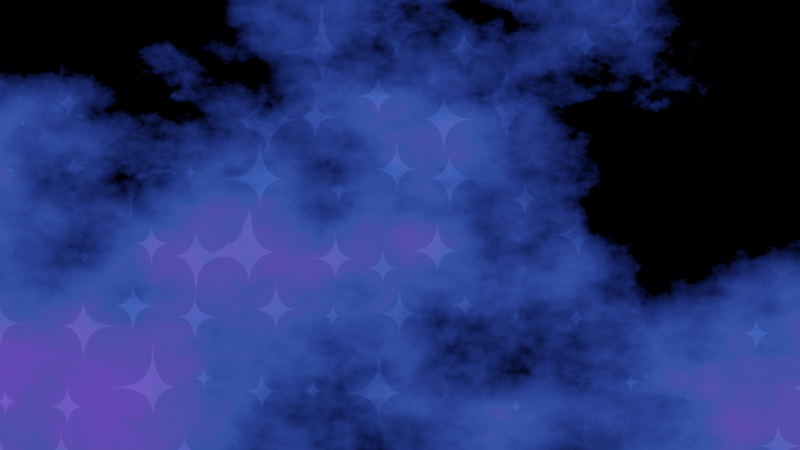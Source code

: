# Source: him_head.blend  (saved by Blender 4.2.66; exported with 4.5.12 LTS)
import bpy
from mathutils import Matrix  # noqa: F401  (used for matrix-valued properties, if any)

bpy.ops.wm.read_factory_settings(use_empty=True)
scene = bpy.context.scene
scene.name = 'Scene'

# ---- collections
col_collection = bpy.data.collections.new('Collection'); scene.collection.children.link(col_collection)
col_export = bpy.data.collections.new('Export'); scene.collection.children.link(col_export)

# ---- materials (node trees are filled in below, after node groups)
mat_galaxy = bpy.data.materials.new('Galaxy')
mat_galaxy.use_transparent_shadow = False
mat_border = bpy.data.materials.new('Border')
mat_border.use_transparent_shadow = False

# ---- material node trees
mat_galaxy.use_nodes = True; mat_galaxy.node_tree.nodes.clear()
_N = mat_galaxy.node_tree.nodes; _L = mat_galaxy.node_tree.links
n0 = _N.new('ShaderNodeOutputMaterial'); n0.name = 'Material Output'; n0.location = (2124, 280)
n1 = _N.new('ShaderNodeMix'); n1.name = 'Mix.003'; n1.location = (1666, 120)
n1.data_type = 'RGBA'
n1.blend_type = 'MULTIPLY'
n1.inputs[0].default_value = 0.292
n2 = _N.new('ShaderNodeMapping'); n2.name = 'Mapping.002'; n2.location = (700, -400)
n2.inputs[1].default_value = (-0.07254, 12.3, -0.06884)
n2.inputs[2].default_value = (-0.06884, -0.07254, 0.0)
n2.inputs[3].default_value = (1.0, 0.5, 1.0)
n3 = _N.new('ShaderNodeTexVoronoi'); n3.name = 'Voronoi Texture'; n3.location = (860, -400)
n3.distance = 'MINKOWSKI'
n3.feature = 'SMOOTH_F1'
n3.inputs[2].default_value = 12.8
n3.inputs[5].default_value = 0.514
n3.inputs[6].default_value = 0.0
n3.inputs[8].default_value = 0.5239
n4 = _N.new('ShaderNodeMapping'); n4.name = 'Mapping'; n4.location = (700, 320)
n4.inputs[1].default_value = (0.0, -0.1813, -0.3442)
n4.inputs[2].default_value = (-0.3627, 0.0, 0.0)
n5 = _N.new('ShaderNodeMix'); n5.name = 'Mix.002'; n5.location = (1100, 260)
n5.data_type = 'RGBA'
n5.blend_type = 'LINEAR_LIGHT'
n5.inputs[0].default_value = 1.0
n6 = _N.new('ShaderNodeValToRGB'); n6.name = 'ColorRamp.003'; n6.location = (1040, -400)
n6.width = 249
while len(n6.color_ramp.elements) > 1: n6.color_ramp.elements.remove(n6.color_ramp.elements[-1])
n6.color_ramp.elements[0].position = 0.8777; n6.color_ramp.elements[0].color = (1.0, 1.0, 1.0, 1.0)
_e = n6.color_ramp.elements.new(0.8821); _e.color = (0.0, 0.0, 0.0, 1.0)
n7 = _N.new('ShaderNodeTexNoise'); n7.name = 'Musgrave Texture.001'; n7.location = (860, 320)
n7.width = 150
n7.normalize = False
n7.inputs[2].default_value = 1.123
n7.inputs[3].default_value = 4.0
n7.inputs[4].default_value = 0.03125
n7.inputs[6].default_value = 0.5
n8 = _N.new('ShaderNodeTexCoord'); n8.name = 'Texture Coordinate.002'; n8.location = (440, 100)
n9 = _N.new('ShaderNodeTexNoise'); n9.name = 'Noise Texture.001'; n9.location = (860, -40)
n9.inputs[2].default_value = 2.0
n9.inputs[3].default_value = 12.0
n9.inputs[4].default_value = 0.6
n10 = _N.new('ShaderNodeValToRGB'); n10.name = 'ColorRamp.004'; n10.location = (1280, 260)
n10.width = 246
while len(n10.color_ramp.elements) > 1: n10.color_ramp.elements.remove(n10.color_ramp.elements[-1])
n10.color_ramp.elements[0].position = 0.0; n10.color_ramp.elements[0].color = (0.0, 0.0, 0.0, 1.0)
_e = n10.color_ramp.elements.new(0.3186); _e.color = (0.01421, 0.03163, 0.193, 1.0)
_e = n10.color_ramp.elements.new(1.0); _e.color = (0.08424, 0.01835, 0.3142, 1.0)
n11 = _N.new('ShaderNodeMapping'); n11.name = 'Mapping.001'; n11.location = (700, -40)
n11.inputs[1].default_value = (-0.3627, 0.0, -0.3442)
n11.inputs[2].default_value = (-0.7254, 0.0, 0.0)
n11.inputs[3].default_value = (1.312, 1.0, 1.0)
n12 = _N.new('ShaderNodeBsdfPrincipled'); n12.name = 'Principled BSDF'; n12.location = (1860, 240)
n12.distribution = 'GGX'
n12.subsurface_method = 'RANDOM_WALK_SKIN'
n12.inputs[1].default_value = 1.0
n12.inputs[3].default_value = 1.45
n12.inputs[28].default_value = 3.0
_L.new(n4.outputs[0], n7.inputs[0])
_L.new(n11.outputs[0], n9.inputs[0])
_L.new(n7.outputs[0], n5.inputs[6])
_L.new(n2.outputs[0], n3.inputs[0])
_L.new(n9.outputs[0], n5.inputs[7])
_L.new(n6.outputs[0], n1.inputs[7])
_L.new(n3.outputs[0], n6.inputs[0])
_L.new(n8.outputs[5], n2.inputs[0])
_L.new(n8.outputs[5], n11.inputs[0])
_L.new(n8.outputs[5], n4.inputs[0])
_L.new(n5.outputs[2], n10.inputs[0])
_L.new(n10.outputs[0], n1.inputs[6])
_L.new(n12.outputs[0], n0.inputs[0])
_L.new(n1.outputs[2], n12.inputs[27])
_L.new(n1.outputs[2], n12.inputs[0])
n0.is_active_output = True
mat_border.use_nodes = True; mat_border.node_tree.nodes.clear()
_N = mat_border.node_tree.nodes; _L = mat_border.node_tree.links
n0 = _N.new('ShaderNodeBsdfPrincipled'); n0.name = 'Principled BSDF'; n0.location = (10, 300)
n0.distribution = 'GGX'
n0.subsurface_method = 'RANDOM_WALK_SKIN'
n0.inputs[3].default_value = 1.45
n0.inputs[28].default_value = 1.0
n1 = _N.new('ShaderNodeOutputMaterial'); n1.name = 'Material Output'; n1.location = (300, 300)
_L.new(n0.outputs[0], n1.inputs[0])
n1.is_active_output = True

# ---- world
world_world = bpy.data.worlds.new('World'); scene.world = world_world
world_world.use_nodes = True; world_world.node_tree.nodes.clear()
_N = world_world.node_tree.nodes; _L = world_world.node_tree.links
n0 = _N.new('ShaderNodeOutputWorld'); n0.name = 'World Output'; n0.location = (300, 300)
n1 = _N.new('ShaderNodeBackground'); n1.name = 'Background'; n1.location = (10, 300)
n1.inputs[0].default_value = (0.0, 0.0, 0.0, 1.0)
_L.new(n1.outputs[0], n0.inputs[0])
n0.is_active_output = True
world_world.color = (0.05088, 0.05088, 0.05088)
world_world.use_sun_shadow = False
world_world.sun_shadow_jitter_overblur = 0.0

# ---- cameras
cam_camera_001 = bpy.data.cameras.new('Camera.001')
cam_camera_001.type = 'ORTHO'

# ---- meshes
me_rhomb_001 = bpy.data.meshes.new('Rhomb.001')
me_rhomb_001.from_pydata([(-1.679, 4.624e-09, 0.1368), (-1.37, 0.1253, 0.1368), (-1.118, 0.2513, 0.1368), (-0.9144, 0.3848, 0.1368), (-0.7522, 0.5327, 0.1368), (-0.6234, 0.7018, 0.1368), (-0.5202, 0.8989, 0.1368), (-0.4347, 1.131, 0.1368), (-0.3591, 1.405, 0.1368), (-0.2857, 1.727, 0.1368), (-0.2066, 2.105, 0.1368), (-0.114, 2.545, 0.1368), (1.909e-09, 3.054, 0.1368), (0.114, 2.545, 0.1368), (0.2066, 2.105, 0.1368), (0.2857, 1.727, 0.1368), (0.3591, 1.405, 0.1368), (0.4347, 1.131, 0.1368), (0.5202, 0.8989, 0.1368), (0.6234, 0.7018, 0.1368), (0.7522, 0.5327, 0.1368), (0.9144, 0.3848, 0.1368), (1.118, 0.2513, 0.1368), (1.37, 0.1253, 0.1368), (1.679, 4.624e-09, 0.1368), (1.37, -0.1253, 0.1368), (1.118, -0.2513, 0.1368), (0.9144, -0.3848, 0.1368), (0.7522, -0.5327, 0.1368), (0.6234, -0.7018, 0.1368), (0.5202, -0.8989, 0.1368), (0.4347, -1.131, 0.1368), (0.3591, -1.405, 0.1368), (0.2857, -1.727, 0.1368), (0.2066, -2.105, 0.1368), (0.114, -2.545, 0.1368), (1.909e-09, -3.054, 0.1368), (-0.114, -2.545, 0.1368), (-0.2066, -2.105, 0.1368), (-0.2857, -1.727, 0.1368), (-0.3591, -1.405, 0.1368), (-0.4347, -1.131, 0.1368), (-0.5202, -0.8989, 0.1368), (-0.6234, -0.7018, 0.1368), (-0.7522, -0.5327, 0.1368), (-0.9144, -0.3848, 0.1368), (-1.118, -0.2513, 0.1368), (-1.37, -0.1253, 0.1368), (-1.679, 4.624e-09, -0.2868), (-1.37, 0.1253, -0.2868), (-1.118, 0.2513, -0.2868), (-0.9144, 0.3848, -0.2868), (-0.7522, 0.5327, -0.2868), (-0.6234, 0.7018, -0.2868), (-0.5202, 0.8989, -0.2868), (-0.4347, 1.131, -0.2868), (-0.3591, 1.405, -0.2868), (-0.2857, 1.727, -0.2868), (-0.2066, 2.105, -0.2868), (-0.114, 2.545, -0.2868), (1.909e-09, 3.054, -0.2868), (0.114, 2.545, -0.2868), (0.2066, 2.105, -0.2868), (0.2857, 1.727, -0.2868), (0.3591, 1.405, -0.2868), (0.4347, 1.131, -0.2868), (0.5202, 0.8989, -0.2868), (0.6234, 0.7018, -0.2868), (0.7522, 0.5327, -0.2868), (0.9144, 0.3848, -0.2868), (1.118, 0.2513, -0.2868), (1.37, 0.1253, -0.2868), (1.679, 4.624e-09, -0.2868), (1.37, -0.1253, -0.2868), (1.118, -0.2513, -0.2868), (0.9144, -0.3848, -0.2868), (0.7522, -0.5327, -0.2868), (0.6234, -0.7018, -0.2868), (0.5202, -0.8989, -0.2868), (0.4347, -1.131, -0.2868), (0.3591, -1.405, -0.2868), (0.2857, -1.727, -0.2868), (0.2066, -2.105, -0.2868), (0.114, -2.545, -0.2868), (1.909e-09, -3.054, -0.2868), (-0.114, -2.545, -0.2868), (-0.2066, -2.105, -0.2868), (-0.2857, -1.727, -0.2868), (-0.3591, -1.405, -0.2868), (-0.4347, -1.131, -0.2868), (-0.5202, -0.8989, -0.2868), (-0.6234, -0.7018, -0.2868), (-0.7522, -0.5327, -0.2868), (-0.9144, -0.3848, -0.2868), (-1.118, -0.2513, -0.2868), (-1.37, -0.1253, -0.2868), (-0.1482, 3.308, 0.1368), (8.719e-10, 3.97, 0.1368), (0.1482, 3.308, 0.1368), (0.2686, 2.736, 0.1368), (-0.2686, 2.736, 0.1368), (-0.3714, 2.245, 0.1368), (0.3714, 2.245, 0.1368), (-0.4669, 1.826, 0.1368), (0.4669, 1.826, 0.1368), (-0.5651, 1.47, 0.1368), (0.5651, 1.47, 0.1368), (-0.6762, 1.169, 0.1368), (0.6762, 1.169, 0.1368), (-0.8104, 0.9123, 0.1368), (0.8104, 0.9123, 0.1368), (-0.9779, 0.6925, 0.1368), (0.9779, 0.6925, 0.1368), (-1.189, 0.5002, 0.1368), (1.189, 0.5002, 0.1368), (-1.453, 0.3267, 0.1368), (1.453, 0.3267, 0.1368), (-1.781, 0.1629, 0.1368), (1.781, 0.1629, 0.1368), (-2.183, 2.52e-09, 0.1368), (2.183, 2.52e-09, 0.1368), (-1.781, -0.1629, 0.1368), (1.781, -0.1629, 0.1368), (-1.453, -0.3267, 0.1368), (1.453, -0.3267, 0.1368), (-1.189, -0.5002, 0.1368), (1.189, -0.5002, 0.1368), (-0.9779, -0.6925, 0.1368), (0.9779, -0.6925, 0.1368), (-0.8104, -0.9123, 0.1368), (0.8104, -0.9123, 0.1368), (-0.6762, -1.169, 0.1368), (0.6762, -1.169, 0.1368), (-0.5651, -1.47, 0.1368), (0.5651, -1.47, 0.1368), (-0.4669, -1.826, 0.1368), (0.4669, -1.826, 0.1368), (-0.3714, -2.245, 0.1368), (0.3714, -2.245, 0.1368), (-0.2686, -2.736, 0.1368), (0.2686, -2.736, 0.1368), (-0.1482, -3.308, 0.1368), (0.1482, -3.308, 0.1368), (8.719e-10, -3.97, 0.1368), (-0.1482, 3.308, -0.2868), (8.719e-10, 3.97, -0.2868), (0.1482, 3.308, -0.2868), (0.2686, 2.736, -0.2868), (-0.2686, 2.736, -0.2868), (-0.3714, 2.245, -0.2868), (0.3714, 2.245, -0.2868), (-0.4669, 1.826, -0.2868), (0.4669, 1.826, -0.2868), (-0.5651, 1.47, -0.2868), (0.5651, 1.47, -0.2868), (-0.6762, 1.169, -0.2868), (0.6762, 1.169, -0.2868), (-0.8104, 0.9123, -0.2868), (0.8104, 0.9123, -0.2868), (-0.9779, 0.6925, -0.2868), (0.9779, 0.6925, -0.2868), (-1.189, 0.5002, -0.2868), (1.189, 0.5002, -0.2868), (-1.453, 0.3267, -0.2868), (1.453, 0.3267, -0.2868), (-1.781, 0.1629, -0.2868), (1.781, 0.1629, -0.2868), (-2.183, 2.52e-09, -0.2868), (2.183, 2.52e-09, -0.2868), (-1.781, -0.1629, -0.2868), (1.781, -0.1629, -0.2868), (-1.453, -0.3267, -0.2868), (1.453, -0.3267, -0.2868), (-1.189, -0.5002, -0.2868), (1.189, -0.5002, -0.2868), (-0.9779, -0.6925, -0.2868), (0.9779, -0.6925, -0.2868), (-0.8104, -0.9123, -0.2868), (0.8104, -0.9123, -0.2868), (-0.6762, -1.169, -0.2868), (0.6762, -1.169, -0.2868), (-0.5651, -1.47, -0.2868), (0.5651, -1.47, -0.2868), (-0.4669, -1.826, -0.2868), (0.4669, -1.826, -0.2868), (-0.3714, -2.245, -0.2868), (0.3714, -2.245, -0.2868), (-0.2686, -2.736, -0.2868), (0.2686, -2.736, -0.2868), (-0.1482, -3.308, -0.2868), (0.1482, -3.308, -0.2868), (8.719e-10, -3.97, -0.2868)], [], [(11, 12, 13), (11, 13, 14), (10, 11, 14), (9, 10, 14), (9, 14, 15), (8, 9, 15), (8, 15, 16), (7, 8, 16), (7, 16, 17), (6, 7, 17), (6, 17, 18), (5, 6, 18), (5, 18, 19), (4, 5, 19), (4, 19, 20), (3, 4, 20), (3, 20, 21), (2, 3, 21), (2, 21, 22), (1, 2, 22), (1, 22, 23), (0, 1, 23), (0, 23, 24), (47, 0, 24), (47, 24, 25), (46, 47, 25), (46, 25, 26), (45, 46, 26), (45, 26, 27), (44, 45, 27), (44, 27, 28), (43, 44, 28), (43, 28, 29), (42, 43, 29), (42, 29, 30), (41, 42, 30), (41, 30, 31), (40, 41, 31), (40, 31, 32), (39, 40, 32), (39, 32, 33), (38, 39, 33), (38, 33, 34), (37, 38, 34), (37, 34, 35), (37, 35, 36), (59, 61, 60), (59, 62, 61), (58, 62, 59), (57, 62, 58), (57, 63, 62), (56, 63, 57), (56, 64, 63), (55, 64, 56), (55, 65, 64), (54, 65, 55), (54, 66, 65), (53, 66, 54), (53, 67, 66), (52, 67, 53), (52, 68, 67), (51, 68, 52), (51, 69, 68), (50, 69, 51), (50, 70, 69), (49, 70, 50), (49, 71, 70), (48, 71, 49), (48, 72, 71), (95, 72, 48), (95, 73, 72), (94, 73, 95), (94, 74, 73), (93, 74, 94), (93, 75, 74), (92, 75, 93), (92, 76, 75), (91, 76, 92), (91, 77, 76), (90, 77, 91), (90, 78, 77), (89, 78, 90), (89, 79, 78), (88, 79, 89), (88, 80, 79), (87, 80, 88), (87, 81, 80), (86, 81, 87), (86, 82, 81), (85, 82, 86), (85, 83, 82), (85, 84, 83), (92, 93, 173, 175), (0, 47, 121, 119), (74, 75, 174, 172), (24, 23, 118, 120), (58, 59, 144, 148), (51, 52, 159, 161), (7, 6, 107, 105), (86, 87, 185, 187), (42, 41, 133, 131), (61, 62, 147, 146), (67, 68, 160, 158), (17, 16, 104, 106), (80, 81, 186, 184), (30, 29, 130, 132), (93, 94, 171, 173), (1, 0, 119, 117), (60, 61, 146, 145), (73, 74, 172, 170), (23, 22, 116, 118), (52, 53, 157, 159), (8, 7, 105, 103), (87, 88, 183, 185), (43, 42, 131, 129), (59, 60, 145, 144), (66, 67, 158, 156), (16, 15, 102, 104), (79, 80, 184, 182), (29, 28, 128, 130), (36, 35, 142, 143), (94, 95, 169, 171), (2, 1, 117, 115), (37, 36, 143, 141), (72, 73, 170, 168), (22, 21, 114, 116), (35, 34, 140, 142), (53, 54, 155, 157), (9, 8, 103, 101), (88, 89, 181, 183), (44, 43, 129, 127), (65, 66, 156, 154), (15, 14, 99, 102), (78, 79, 182, 180), (28, 27, 126, 128), (95, 48, 167, 169), (3, 2, 115, 113), (38, 37, 141, 139), (71, 72, 168, 166), (21, 20, 112, 114), (133, 135, 183, 181), (113, 115, 163, 161), (128, 126, 174, 176), (108, 106, 154, 156), (127, 129, 177, 175), (142, 140, 188, 190), (107, 109, 157, 155), (122, 120, 168, 170), (102, 99, 147, 150), (141, 143, 191, 189), (121, 123, 171, 169), (136, 134, 182, 184), (101, 103, 151, 149), (116, 114, 162, 164), (143, 142, 190, 191), (135, 137, 185, 183), (115, 117, 165, 163), (130, 128, 176, 178), (110, 108, 156, 158), (129, 131, 179, 177), (97, 96, 144, 145), (109, 111, 159, 157), (124, 122, 170, 172), (104, 102, 150, 152), (123, 125, 173, 171), (138, 136, 184, 186), (103, 105, 153, 151), (118, 116, 164, 166), (98, 97, 145, 146), (137, 139, 187, 185), (117, 119, 167, 165), (132, 130, 178, 180), (112, 110, 158, 160), (131, 133, 181, 179), (99, 98, 146, 147), (111, 113, 161, 159), (126, 124, 172, 174), (106, 104, 152, 154), (96, 100, 148, 144), (125, 127, 175, 173), (140, 138, 186, 188), (105, 107, 155, 153), (120, 118, 166, 168), (139, 141, 189, 187), (119, 121, 169, 167), (134, 132, 180, 182), (100, 101, 149, 148), (114, 112, 160, 162), (57, 58, 148, 149), (31, 30, 132, 134), (81, 82, 188, 186), (18, 17, 106, 108), (68, 69, 162, 160), (41, 40, 135, 133), (85, 86, 187, 189), (6, 5, 109, 107), (50, 51, 161, 163), (25, 24, 120, 122), (75, 76, 176, 174), (62, 63, 150, 147), (47, 46, 123, 121), (91, 92, 175, 177), (56, 57, 149, 151), (32, 31, 134, 136), (82, 83, 190, 188), (19, 18, 108, 110), (69, 70, 164, 162), (12, 11, 96, 97), (40, 39, 137, 135), (84, 85, 189, 191), (5, 4, 111, 109), (49, 50, 163, 165), (83, 84, 191, 190), (26, 25, 122, 124), (76, 77, 178, 176), (13, 12, 97, 98), (63, 64, 152, 150), (46, 45, 125, 123), (90, 91, 177, 179), (55, 56, 151, 153), (33, 32, 136, 138), (20, 19, 110, 112), (70, 71, 166, 164), (14, 13, 98, 99), (39, 38, 139, 137), (4, 3, 113, 111), (48, 49, 165, 167), (11, 10, 100, 96), (27, 26, 124, 126), (77, 78, 180, 178), (64, 65, 154, 152), (45, 44, 127, 125), (89, 90, 179, 181), (10, 9, 101, 100), (54, 55, 153, 155), (34, 33, 138, 140)])
me_rhomb_001.polygons.foreach_set('material_index', [0, 0, 0, 0, 0, 0, 0, 0, 0, 0, 0, 0, 0, 0, 0, 0, 0, 0, 0, 0, 0, 0, 0, 0, 0, 0, 0, 0, 0, 0, 0, 0, 0, 0, 0, 0, 0, 0, 0, 0, 0, 0, 0, 0, 0, 0, 0, 0, 0, 0, 0, 0, 0, 0, 0, 0, 0, 0, 0, 0, 0, 0, 0, 0, 0, 0, 0, 0, 0, 0, 0, 0, 0, 0, 0, 0, 0, 0, 0, 0, 0, 0, 0, 0, 0, 0, 0, 0, 0, 0, 0, 0, 0, 1, 0, 1, 0, 0, 1, 0, 1, 0, 0, 1, 0, 1, 0, 1, 0, 0, 1, 0, 1, 0, 1, 0, 0, 1, 0, 1, 1, 0, 1, 1, 0, 1, 1, 0, 1, 0, 1, 0, 1, 0, 1, 0, 1, 1, 0, 1, 1, 1, 1, 1, 1, 1, 1, 1, 1, 1, 1, 1, 1, 1, 1, 1, 1, 1, 1, 1, 1, 1, 1, 1, 1, 1, 1, 1, 1, 1, 1, 1, 1, 1, 1, 1, 1, 1, 1, 1, 1, 1, 1, 1, 1, 1, 1, 1, 0, 1, 0, 1, 0, 1, 0, 1, 0, 1, 0, 0, 1, 0, 0, 1, 0, 1, 0, 1, 1, 0, 1, 0, 0, 1, 0, 1, 0, 1, 0, 0, 1, 1, 0, 1, 1, 1, 0, 1, 1, 0, 0, 1, 0, 1, 0, 1])
_uv = me_rhomb_001.uv_layers.new(name='UVMap')
_uv.uv.foreach_set('vector', [0.234, 0.0, 0.2553, 0.0, 0.2766, 0.0, 0.234, 0.0, 0.2766, 0.0, 0.2979, 0.0, 0.2128, 0.0, 0.234, 0.0, 0.2979, 0.0, 0.1915, 0.0, 0.2128, 0.0, 0.2979, 0.0, 0.1915, 0.0, 0.2979, 0.0, 0.3191, 0.0, 0.1702, 0.0, 0.1915, 0.0, 0.3191, 0.0, 0.1702, 0.0, 0.3191, 0.0, 0.3404, 0.0, 0.1489, 0.0, 0.1702, 0.0, 0.3404, 0.0, 0.1489, 0.0, 0.3404, 0.0, 0.3617, 0.0, 0.1277, 0.0, 0.1489, 0.0, 0.3617, 0.0, 0.1277, 0.0, 0.3617, 0.0, 0.383, 0.0, 0.1064, 0.0, 0.1277, 0.0, 0.383, 0.0, 0.1064, 0.0, 0.383, 0.0, 0.4043, 0.0, 0.08511, 0.0, 0.1064, 0.0, 0.4043, 0.0, 0.08511, 0.0, 0.4043, 0.0, 0.4255, 0.0, 0.06383, 0.0, 0.08511, 0.0, 0.4255, 0.0, 0.06383, 0.0, 0.4255, 0.0, 0.4468, 0.0, 0.04255, 0.0, 0.06383, 0.0, 0.4468, 0.0, 0.04255, 0.0, 0.4468, 0.0, 0.4681, 0.0, 0.02128, 0.0, 0.04255, 0.0, 0.4681, 0.0, 0.02128, 0.0, 0.4681, 0.0, 0.4894, 0.0, 0.0, 0.0, 0.02128, 0.0, 0.4894, 0.0, 0.0, 0.0, 0.4894, 0.0, 0.5106, 0.0, 1.0, 0.0, 0.0, 0.0, 0.5106, 0.0, 1.0, 0.0, 0.5106, 0.0, 0.5319, 0.0, 0.9787, 0.0, 1.0, 0.0, 0.5319, 0.0, 0.9787, 0.0, 0.5319, 0.0, 0.5532, 0.0, 0.9574, 0.0, 0.9787, 0.0, 0.5532, 0.0, 0.9574, 0.0, 0.5532, 0.0, 0.5745, 0.0, 0.9362, 0.0, 0.9574, 0.0, 0.5745, 0.0, 0.9362, 0.0, 0.5745, 0.0, 0.5957, 0.0, 0.9149, 0.0, 0.9362, 0.0, 0.5957, 0.0, 0.9149, 0.0, 0.5957, 0.0, 0.617, 0.0, 0.8936, 0.0, 0.9149, 0.0, 0.617, 0.0, 0.8936, 0.0, 0.617, 0.0, 0.6383, 0.0, 0.8723, 0.0, 0.8936, 0.0, 0.6383, 0.0, 0.8723, 0.0, 0.6383, 0.0, 0.6596, 0.0, 0.8511, 0.0, 0.8723, 0.0, 0.6596, 0.0, 0.8511, 0.0, 0.6596, 0.0, 0.6809, 0.0, 0.8298, 0.0, 0.8511, 0.0, 0.6809, 0.0, 0.8298, 0.0, 0.6809, 0.0, 0.7021, 0.0, 0.8085, 0.0, 0.8298, 0.0, 0.7021, 0.0, 0.8085, 0.0, 0.7021, 0.0, 0.7234, 0.0, 0.7872, 0.0, 0.8085, 0.0, 0.7234, 0.0, 0.7872, 0.0, 0.7234, 0.0, 0.7447, 0.0, 0.7872, 0.0, 0.7447, 0.0, 0.766, 0.0, 0.234, 0.0, 0.2766, 0.0, 0.2553, 0.0, 0.234, 0.0, 0.2979, 0.0, 0.2766, 0.0, 0.2128, 0.0, 0.2979, 0.0, 0.234, 0.0, 0.1915, 0.0, 0.2979, 0.0, 0.2128, 0.0, 0.1915, 0.0, 0.3191, 0.0, 0.2979, 0.0, 0.1702, 0.0, 0.3191, 0.0, 0.1915, 0.0, 0.1702, 0.0, 0.3404, 0.0, 0.3191, 0.0, 0.1489, 0.0, 0.3404, 0.0, 0.1702, 0.0, 0.1489, 0.0, 0.3617, 0.0, 0.3404, 0.0, 0.1277, 0.0, 0.3617, 0.0, 0.1489, 0.0, 0.1277, 0.0, 0.383, 0.0, 0.3617, 0.0, 0.1064, 0.0, 0.383, 0.0, 0.1277, 0.0, 0.1064, 0.0, 0.4043, 0.0, 0.383, 0.0, 0.08511, 0.0, 0.4043, 0.0, 0.1064, 0.0, 0.08511, 0.0, 0.4255, 0.0, 0.4043, 0.0, 0.06383, 0.0, 0.4255, 0.0, 0.08511, 0.0, 0.06383, 0.0, 0.4468, 0.0, 0.4255, 0.0, 0.04255, 0.0, 0.4468, 0.0, 0.06383, 0.0, 0.04255, 0.0, 0.4681, 0.0, 0.4468, 0.0, 0.02128, 0.0, 0.4681, 0.0, 0.04255, 0.0, 0.02128, 0.0, 0.4894, 0.0, 0.4681, 0.0, 0.0, 0.0, 0.4894, 0.0, 0.02128, 0.0, 0.0, 0.0, 0.5106, 0.0, 0.4894, 0.0, 1.0, 0.0, 0.5106, 0.0, 0.0, 0.0, 1.0, 0.0, 0.5319, 0.0, 0.5106, 0.0, 0.9787, 0.0, 0.5319, 0.0, 1.0, 0.0, 0.9787, 0.0, 0.5532, 0.0, 0.5319, 0.0, 0.9574, 0.0, 0.5532, 0.0, 0.9787, 0.0, 0.9574, 0.0, 0.5745, 0.0, 0.5532, 0.0, 0.9362, 0.0, 0.5745, 0.0, 0.9574, 0.0, 0.9362, 0.0, 0.5957, 0.0, 0.5745, 0.0, 0.9149, 0.0, 0.5957, 0.0, 0.9362, 0.0, 0.9149, 0.0, 0.617, 0.0, 0.5957, 0.0, 0.8936, 0.0, 0.617, 0.0, 0.9149, 0.0, 0.8936, 0.0, 0.6383, 0.0, 0.617, 0.0, 0.8723, 0.0, 0.6383, 0.0, 0.8936, 0.0, 0.8723, 0.0, 0.6596, 0.0, 0.6383, 0.0, 0.8511, 0.0, 0.6596, 0.0, 0.8723, 0.0, 0.8511, 0.0, 0.6809, 0.0, 0.6596, 0.0, 0.8298, 0.0, 0.6809, 0.0, 0.8511, 0.0, 0.8298, 0.0, 0.7021, 0.0, 0.6809, 0.0, 0.8085, 0.0, 0.7021, 0.0, 0.8298, 0.0, 0.8085, 0.0, 0.7234, 0.0, 0.7021, 0.0, 0.7872, 0.0, 0.7234, 0.0, 0.8085, 0.0, 0.7872, 0.0, 0.7447, 0.0, 0.7234, 0.0, 0.7872, 0.0, 0.766, 0.0, 0.7447, 0.0, 0.9362, 0.0, 0.9574, 0.0, 0.9574, 0.0, 0.9362, 0.0, 0.0, 0.0, 1.0, 0.0, 1.0, 0.0, 0.0, 0.0, 0.5532, 0.0, 0.5745, 0.0, 0.5745, 0.0, 0.5532, 0.0, 0.5106, 0.0, 0.4894, 0.0, 0.4894, 0.0, 0.5106, 0.0, 0.2128, 0.0, 0.234, 0.0, 0.234, 0.0, 0.2128, 0.0, 0.06383, 0.0, 0.08511, 0.0, 0.08511, 0.0, 0.06383, 0.0, 0.1489, 0.0, 0.1277, 0.0, 0.1277, 0.0, 0.1489, 0.0, 0.8085, 0.0, 0.8298, 0.0, 0.8298, 0.0, 0.8085, 0.0, 0.8936, 0.0, 0.8723, 0.0, 0.8723, 0.0, 0.8936, 0.0, 0.2766, 0.0, 0.2979, 0.0, 0.2979, 0.0, 0.2766, 0.0, 0.4043, 0.0, 0.4255, 0.0, 0.4255, 0.0, 0.4043, 0.0, 0.3617, 0.0, 0.3404, 0.0, 0.3404, 0.0, 0.3617, 0.0, 0.6809, 0.0, 0.7021, 0.0, 0.7021, 0.0, 0.6809, 0.0, 0.6383, 0.0, 0.617, 0.0, 0.617, 0.0, 0.6383, 0.0, 0.9574, 0.0, 0.9787, 0.0, 0.9787, 0.0, 0.9574, 0.0, 0.02128, 0.0, 0.0, 0.0, 0.0, 0.0, 0.02128, 0.0, 0.2553, 0.0, 0.2766, 0.0, 0.2766, 0.0, 0.2553, 0.0, 0.5319, 0.0, 0.5532, 0.0, 0.5532, 0.0, 0.5319, 0.0, 0.4894, 0.0, 0.4681, 0.0, 0.4681, 0.0, 0.4894, 0.0, 0.08511, 0.0, 0.1064, 0.0, 0.1064, 0.0, 0.08511, 0.0, 0.1702, 0.0, 0.1489, 0.0, 0.1489, 0.0, 0.1702, 0.0, 0.8298, 0.0, 0.8511, 0.0, 0.8511, 0.0, 0.8298, 0.0, 0.9149, 0.0, 0.8936, 0.0, 0.8936, 0.0, 0.9149, 0.0, 0.234, 0.0, 0.2553, 0.0, 0.2553, 0.0, 0.234, 0.0, 0.383, 0.0, 0.4043, 0.0, 0.4043, 0.0, 0.383, 0.0, 0.3404, 0.0, 0.3191, 0.0, 0.3191, 0.0, 0.3404, 0.0, 0.6596, 0.0, 0.6809, 0.0, 0.6809, 0.0, 0.6596, 0.0, 0.617, 0.0, 0.5957, 0.0, 0.5957, 0.0, 0.617, 0.0, 0.766, 0.0, 0.7447, 0.0, 0.7447, 0.0, 0.766, 0.0, 0.9787, 0.0, 1.0, 0.0, 1.0, 0.0, 0.9787, 0.0, 0.04255, 0.0, 0.02128, 0.0, 0.02128, 0.0, 0.04255, 0.0, 0.7872, 0.0, 0.766, 0.0, 0.766, 0.0, 0.7872, 0.0, 0.5106, 0.0, 0.5319, 0.0, 0.5319, 0.0, 0.5106, 0.0, 0.4681, 0.0, 0.4468, 0.0, 0.4468, 0.0, 0.4681, 0.0, 0.7447, 0.0, 0.7234, 0.0, 0.7234, 0.0, 0.7447, 0.0, 0.1064, 0.0, 0.1277, 0.0, 0.1277, 0.0, 0.1064, 0.0, 0.1915, 0.0, 0.1702, 0.0, 0.1702, 0.0, 0.1915, 0.0, 0.8511, 0.0, 0.8723, 0.0, 0.8723, 0.0, 0.8511, 0.0, 0.9362, 0.0, 0.9149, 0.0, 0.9149, 0.0, 0.9362, 0.0, 0.3617, 0.0, 0.383, 0.0, 0.383, 0.0, 0.3617, 0.0, 0.3191, 0.0, 0.2979, 0.0, 0.2979, 0.0, 0.3191, 0.0, 0.6383, 0.0, 0.6596, 0.0, 0.6596, 0.0, 0.6383, 0.0, 0.5957, 0.0, 0.5745, 0.0, 0.5745, 0.0, 0.5957, 0.0, 1.0, 0.0, 0.0, 0.0, 0.0, 0.0, 1.0, 0.0, 0.06383, 0.0, 0.04255, 0.0, 0.04255, 0.0, 0.06383, 0.0, 0.8085, 0.0, 0.7872, 0.0, 0.7872, 0.0, 0.8085, 0.0, 0.4894, 0.0, 0.5106, 0.0, 0.5106, 0.0, 0.4894, 0.0, 0.4468, 0.0, 0.4255, 0.0, 0.4255, 0.0, 0.4468, 0.0, 0.8723, 0.0, 0.8511, 0.0, 0.8511, 0.0, 0.8723, 0.0, 0.06383, 0.0, 0.04255, 0.0, 0.04255, 0.0, 0.06383, 0.0, 0.5957, 0.0, 0.5745, 0.0, 0.5745, 0.0, 0.5957, 0.0, 0.383, 0.0, 0.3617, 0.0, 0.3617, 0.0, 0.383, 0.0, 0.9362, 0.0, 0.9149, 0.0, 0.9149, 0.0, 0.9362, 0.0, 0.7447, 0.0, 0.7234, 0.0, 0.7234, 0.0, 0.7447, 0.0, 0.1277, 0.0, 0.1064, 0.0, 0.1064, 0.0, 0.1277, 0.0, 0.5319, 0.0, 0.5106, 0.0, 0.5106, 0.0, 0.5319, 0.0, 0.3191, 0.0, 0.2979, 0.0, 0.2979, 0.0, 0.3191, 0.0, 0.7872, 0.0, 0.766, 0.0, 0.766, 0.0, 0.7872, 0.0, 1.0, 0.0, 0.9787, 0.0, 0.9787, 0.0, 1.0, 0.0, 0.6809, 0.0, 0.6596, 0.0, 0.6596, 0.0, 0.6809, 0.0, 0.1915, 0.0, 0.1702, 0.0, 0.1702, 0.0, 0.1915, 0.0, 0.4681, 0.0, 0.4468, 0.0, 0.4468, 0.0, 0.4681, 0.0, 0.766, 0.0, 0.7447, 0.0, 0.7447, 0.0, 0.766, 0.0, 0.8511, 0.0, 0.8298, 0.0, 0.8298, 0.0, 0.8511, 0.0, 0.04255, 0.0, 0.02128, 0.0, 0.02128, 0.0, 0.04255, 0.0, 0.617, 0.0, 0.5957, 0.0, 0.5957, 0.0, 0.617, 0.0, 0.4043, 0.0, 0.383, 0.0, 0.383, 0.0, 0.4043, 0.0, 0.9149, 0.0, 0.8936, 0.0, 0.8936, 0.0, 0.9149, 0.0, 0.2553, 0.0, 0.234, 0.0, 0.234, 0.0, 0.2553, 0.0, 0.1064, 0.0, 0.08511, 0.0, 0.08511, 0.0, 0.1064, 0.0, 0.5532, 0.0, 0.5319, 0.0, 0.5319, 0.0, 0.5532, 0.0, 0.3404, 0.0, 0.3191, 0.0, 0.3191, 0.0, 0.3404, 0.0, 0.9787, 0.0, 0.9574, 0.0, 0.9574, 0.0, 0.9787, 0.0, 0.7021, 0.0, 0.6809, 0.0, 0.6809, 0.0, 0.7021, 0.0, 0.1702, 0.0, 0.1489, 0.0, 0.1489, 0.0, 0.1702, 0.0, 0.4894, 0.0, 0.4681, 0.0, 0.4681, 0.0, 0.4894, 0.0, 0.2766, 0.0, 0.2553, 0.0, 0.2553, 0.0, 0.2766, 0.0, 0.8298, 0.0, 0.8085, 0.0, 0.8085, 0.0, 0.8298, 0.0, 0.02128, 0.0, 0.0, 0.0, 0.0, 0.0, 0.02128, 0.0, 0.6383, 0.0, 0.617, 0.0, 0.617, 0.0, 0.6383, 0.0, 0.4255, 0.0, 0.4043, 0.0, 0.4043, 0.0, 0.4255, 0.0, 0.8936, 0.0, 0.8723, 0.0, 0.8723, 0.0, 0.8936, 0.0, 0.2979, 0.0, 0.2766, 0.0, 0.2766, 0.0, 0.2979, 0.0, 0.08511, 0.0, 0.06383, 0.0, 0.06383, 0.0, 0.08511, 0.0, 0.5745, 0.0, 0.5532, 0.0, 0.5532, 0.0, 0.5745, 0.0, 0.3617, 0.0, 0.3404, 0.0, 0.3404, 0.0, 0.3617, 0.0, 0.234, 0.0, 0.2128, 0.0, 0.2128, 0.0, 0.234, 0.0, 0.9574, 0.0, 0.9362, 0.0, 0.9362, 0.0, 0.9574, 0.0, 0.7234, 0.0, 0.7021, 0.0, 0.7021, 0.0, 0.7234, 0.0, 0.1489, 0.0, 0.1277, 0.0, 0.1277, 0.0, 0.1489, 0.0, 0.5106, 0.0, 0.4894, 0.0, 0.4894, 0.0, 0.5106, 0.0, 0.8085, 0.0, 0.7872, 0.0, 0.7872, 0.0, 0.8085, 0.0, 0.0, 0.0, 1.0, 0.0, 1.0, 0.0, 0.0, 0.0, 0.6596, 0.0, 0.6383, 0.0, 0.6383, 0.0, 0.6596, 0.0, 0.2128, 0.0, 0.1915, 0.0, 0.1915, 0.0, 0.2128, 0.0, 0.4468, 0.0, 0.4255, 0.0, 0.4255, 0.0, 0.4468, 0.0, 0.1915, 0.0, 0.2128, 0.0, 0.2128, 0.0, 0.1915, 0.0, 0.6596, 0.0, 0.6383, 0.0, 0.6383, 0.0, 0.6596, 0.0, 0.7021, 0.0, 0.7234, 0.0, 0.7234, 0.0, 0.7021, 0.0, 0.383, 0.0, 0.3617, 0.0, 0.3617, 0.0, 0.383, 0.0, 0.4255, 0.0, 0.4468, 0.0, 0.4468, 0.0, 0.4255, 0.0, 0.8723, 0.0, 0.8511, 0.0, 0.8511, 0.0, 0.8723, 0.0, 0.7872, 0.0, 0.8085, 0.0, 0.8085, 0.0, 0.7872, 0.0, 0.1277, 0.0, 0.1064, 0.0, 0.1064, 0.0, 0.1277, 0.0, 0.04255, 0.0, 0.06383, 0.0, 0.06383, 0.0, 0.04255, 0.0, 0.5319, 0.0, 0.5106, 0.0, 0.5106, 0.0, 0.5319, 0.0, 0.5745, 0.0, 0.5957, 0.0, 0.5957, 0.0, 0.5745, 0.0, 0.2979, 0.0, 0.3191, 0.0, 0.3191, 0.0, 0.2979, 0.0, 1.0, 0.0, 0.9787, 0.0, 0.9787, 0.0, 1.0, 0.0, 0.9149, 0.0, 0.9362, 0.0, 0.9362, 0.0, 0.9149, 0.0, 0.1702, 0.0, 0.1915, 0.0, 0.1915, 0.0, 0.1702, 0.0, 0.6809, 0.0, 0.6596, 0.0, 0.6596, 0.0, 0.6809, 0.0, 0.7234, 0.0, 0.7447, 0.0, 0.7447, 0.0, 0.7234, 0.0, 0.4043, 0.0, 0.383, 0.0, 0.383, 0.0, 0.4043, 0.0, 0.4468, 0.0, 0.4681, 0.0, 0.4681, 0.0, 0.4468, 0.0, 0.2553, 0.0, 0.234, 0.0, 0.234, 0.0, 0.2553, 0.0, 0.8511, 0.0, 0.8298, 0.0, 0.8298, 0.0, 0.8511, 0.0, 0.766, 0.0, 0.7872, 0.0, 0.7872, 0.0, 0.766, 0.0, 0.1064, 0.0, 0.08511, 0.0, 0.08511, 0.0, 0.1064, 0.0, 0.02128, 0.0, 0.04255, 0.0, 0.04255, 0.0, 0.02128, 0.0, 0.7447, 0.0, 0.766, 0.0, 0.766, 0.0, 0.7447, 0.0, 0.5532, 0.0, 0.5319, 0.0, 0.5319, 0.0, 0.5532, 0.0, 0.5957, 0.0, 0.617, 0.0, 0.617, 0.0, 0.5957, 0.0, 0.2766, 0.0, 0.2553, 0.0, 0.2553, 0.0, 0.2766, 0.0, 0.3191, 0.0, 0.3404, 0.0, 0.3404, 0.0, 0.3191, 0.0, 0.9787, 0.0, 0.9574, 0.0, 0.9574, 0.0, 0.9787, 0.0, 0.8936, 0.0, 0.9149, 0.0, 0.9149, 0.0, 0.8936, 0.0, 0.1489, 0.0, 0.1702, 0.0, 0.1702, 0.0, 0.1489, 0.0, 0.7021, 0.0, 0.6809, 0.0, 0.6809, 0.0, 0.7021, 0.0, 0.4255, 0.0, 0.4043, 0.0, 0.4043, 0.0, 0.4255, 0.0, 0.4681, 0.0, 0.4894, 0.0, 0.4894, 0.0, 0.4681, 0.0, 0.2979, 0.0, 0.2766, 0.0, 0.2766, 0.0, 0.2979, 0.0, 0.8298, 0.0, 0.8085, 0.0, 0.8085, 0.0, 0.8298, 0.0, 0.08511, 0.0, 0.06383, 0.0, 0.06383, 0.0, 0.08511, 0.0, 0.0, 0.0, 0.02128, 0.0, 0.02128, 0.0, 0.0, 0.0, 0.234, 0.0, 0.2128, 0.0, 0.2128, 0.0, 0.234, 0.0, 0.5745, 0.0, 0.5532, 0.0, 0.5532, 0.0, 0.5745, 0.0, 0.617, 0.0, 0.6383, 0.0, 0.6383, 0.0, 0.617, 0.0, 0.3404, 0.0, 0.3617, 0.0, 0.3617, 0.0, 0.3404, 0.0, 0.9574, 0.0, 0.9362, 0.0, 0.9362, 0.0, 0.9574, 0.0, 0.8723, 0.0, 0.8936, 0.0, 0.8936, 0.0, 0.8723, 0.0, 0.2128, 0.0, 0.1915, 0.0, 0.1915, 0.0, 0.2128, 0.0, 0.1277, 0.0, 0.1489, 0.0, 0.1489, 0.0, 0.1277, 0.0, 0.7234, 0.0, 0.7021, 0.0, 0.7021, 0.0, 0.7234, 0.0])
me_rhomb_001.materials.append(mat_galaxy)
me_rhomb_001.materials.append(mat_border)
me_rhomb_001.update()
me_plane_002 = bpy.data.meshes.new('Plane.002')
me_plane_002.from_pydata([(-3.203, -1.927, 0.0), (3.203, -1.927, 0.0), (-3.203, 1.927, 0.0), (3.203, 1.927, 0.0)], [], [(0, 1, 3, 2)])
_uv = me_plane_002.uv_layers.new(name='UVMap')
_uv.uv.foreach_set('vector', [0.0, 0.0, 1.0, 0.0, 1.0, 1.0, 0.0, 1.0])
me_plane_002.materials.append(mat_galaxy)
me_plane_002.update()

# ---- objects
ob_camera = bpy.data.objects.new('Camera', cam_camera_001)
ob_boss_head_prototype = bpy.data.objects.new('Boss Head Prototype', me_rhomb_001)
ob_texture_plane = bpy.data.objects.new('Texture Plane', me_plane_002)

# ---- transforms, parenting, visibility, modifiers, constraints
ob_camera.location = (0.0, 0.0, 12.09)
ob_boss_head_prototype.location = (10.0, 0.0, 0.0)
ob_boss_head_prototype.rotation_euler = (0.0, -0.0, 3.142)
ob_boss_head_prototype.scale = (0.6, 0.6, 0.6)
ob_texture_plane.location = (0.0, 0.0, 0.0)

# ---- collection membership
col_collection.objects.link(ob_camera)
col_collection.objects.link(ob_boss_head_prototype)
col_collection.objects.link(ob_texture_plane)

# ---- scene / render settings (as saved in the file)
scene.camera = ob_camera
scene.frame_start = 1; scene.frame_end = 240; scene.frame_set(149)
scene.render.engine = 'BLENDER_EEVEE_NEXT'
scene.render.image_settings.file_format = 'FFMPEG'
scene.render.image_settings.color_mode = 'RGB'
scene.render.fps = 60
scene.cycles.sampling_pattern = 'TABULATED_SOBOL'
scene.cycles.use_light_tree = False
scene.view_settings.view_transform = 'Filmic'
bpy.context.view_layer.update()
